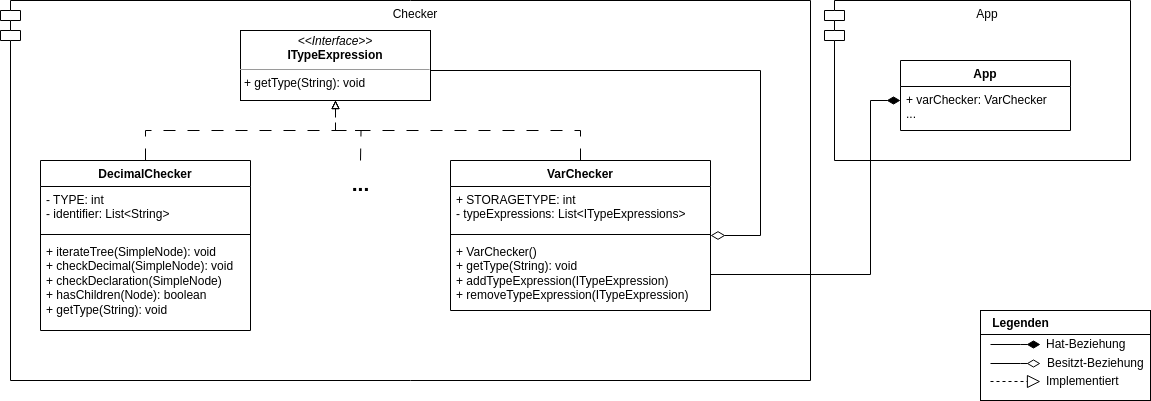

The diagram above was exported from draw.io. Its source (the exported page's mxGraphModel, read from the mxfile embedded in the PNG):
<mxGraphModel dx="747" dy="436" grid="1" gridSize="10" guides="1" tooltips="1" connect="1" arrows="1" fold="1" page="1" pageScale="1" pageWidth="827" pageHeight="1169" math="0" shadow="0">
  <root>
    <mxCell id="0" />
    <mxCell id="1" parent="0" />
    <mxCell id="p78b2TQVznbPHB9LFl6M-22" value="Checker" style="shape=module;align=left;spacingLeft=20;align=center;verticalAlign=top;whiteSpace=wrap;html=1;" vertex="1" parent="1">
      <mxGeometry x="20" y="280" width="810" height="380" as="geometry" />
    </mxCell>
    <mxCell id="p78b2TQVznbPHB9LFl6M-18" style="edgeStyle=orthogonalEdgeStyle;rounded=0;orthogonalLoop=1;jettySize=auto;html=1;entryX=0.5;entryY=1;entryDx=0;entryDy=0;dashed=1;dashPattern=12 12;endArrow=block;endFill=0;" edge="1" parent="1" target="p78b2TQVznbPHB9LFl6M-7">
      <mxGeometry relative="1" as="geometry">
        <mxPoint x="380" y="440" as="sourcePoint" />
      </mxGeometry>
    </mxCell>
    <mxCell id="p78b2TQVznbPHB9LFl6M-19" style="edgeStyle=orthogonalEdgeStyle;rounded=0;orthogonalLoop=1;jettySize=auto;html=1;entryX=1;entryY=0.5;entryDx=0;entryDy=0;endArrow=diamondThin;endFill=0;endSize=12;" edge="1" parent="1" source="p78b2TQVznbPHB9LFl6M-7" target="p78b2TQVznbPHB9LFl6M-8">
      <mxGeometry relative="1" as="geometry">
        <Array as="points">
          <mxPoint x="780" y="350" />
          <mxPoint x="780" y="515" />
        </Array>
      </mxGeometry>
    </mxCell>
    <mxCell id="p78b2TQVznbPHB9LFl6M-7" value="&lt;p style=&quot;margin:0px;margin-top:4px;text-align:center;&quot;&gt;&lt;i&gt;&amp;lt;&amp;lt;Interface&amp;gt;&amp;gt;&lt;/i&gt;&lt;br&gt;&lt;b&gt;ITypeExpression&lt;/b&gt;&lt;/p&gt;&lt;hr size=&quot;1&quot;&gt;&lt;p style=&quot;margin:0px;margin-left:4px;&quot;&gt;&lt;/p&gt;&lt;p style=&quot;margin:0px;margin-left:4px;&quot;&gt;+ getType(String): void&lt;br&gt;&lt;/p&gt;" style="verticalAlign=top;align=left;overflow=fill;fontSize=12;fontFamily=Helvetica;html=1;whiteSpace=wrap;" vertex="1" parent="1">
      <mxGeometry x="260" y="310" width="190" height="70" as="geometry" />
    </mxCell>
    <mxCell id="p78b2TQVznbPHB9LFl6M-20" style="edgeStyle=orthogonalEdgeStyle;rounded=0;orthogonalLoop=1;jettySize=auto;html=1;entryX=0.5;entryY=1;entryDx=0;entryDy=0;dashed=1;dashPattern=12 12;endArrow=block;endFill=0;" edge="1" parent="1" source="p78b2TQVznbPHB9LFl6M-8" target="p78b2TQVznbPHB9LFl6M-7">
      <mxGeometry relative="1" as="geometry">
        <Array as="points">
          <mxPoint x="600" y="410" />
          <mxPoint x="355" y="410" />
        </Array>
      </mxGeometry>
    </mxCell>
    <mxCell id="p78b2TQVznbPHB9LFl6M-8" value="VarChecker" style="swimlane;fontStyle=1;align=center;verticalAlign=top;childLayout=stackLayout;horizontal=1;startSize=26;horizontalStack=0;resizeParent=1;resizeParentMax=0;resizeLast=0;collapsible=1;marginBottom=0;whiteSpace=wrap;html=1;" vertex="1" parent="1">
      <mxGeometry x="470" y="440" width="260" height="150" as="geometry" />
    </mxCell>
    <mxCell id="p78b2TQVznbPHB9LFl6M-9" value="+ STORAGETYPE: int&lt;br&gt;- typeExpressions: List&amp;lt;ITypeExpressions&amp;gt;" style="text;strokeColor=none;fillColor=none;align=left;verticalAlign=top;spacingLeft=4;spacingRight=4;overflow=hidden;rotatable=0;points=[[0,0.5],[1,0.5]];portConstraint=eastwest;whiteSpace=wrap;html=1;" vertex="1" parent="p78b2TQVznbPHB9LFl6M-8">
      <mxGeometry y="26" width="260" height="44" as="geometry" />
    </mxCell>
    <mxCell id="p78b2TQVznbPHB9LFl6M-10" value="" style="line;strokeWidth=1;fillColor=none;align=left;verticalAlign=middle;spacingTop=-1;spacingLeft=3;spacingRight=3;rotatable=0;labelPosition=right;points=[];portConstraint=eastwest;strokeColor=inherit;" vertex="1" parent="p78b2TQVznbPHB9LFl6M-8">
      <mxGeometry y="70" width="260" height="8" as="geometry" />
    </mxCell>
    <mxCell id="p78b2TQVznbPHB9LFl6M-11" value="+ VarChecker()&lt;br&gt;+ getType(String): void&lt;br&gt;+ addTypeExpression(ITypeExpression)&lt;br&gt;+ removeTypeExpression(ITypeExpression)" style="text;strokeColor=none;fillColor=none;align=left;verticalAlign=top;spacingLeft=4;spacingRight=4;overflow=hidden;rotatable=0;points=[[0,0.5],[1,0.5]];portConstraint=eastwest;whiteSpace=wrap;html=1;" vertex="1" parent="p78b2TQVznbPHB9LFl6M-8">
      <mxGeometry y="78" width="260" height="72" as="geometry" />
    </mxCell>
    <mxCell id="p78b2TQVznbPHB9LFl6M-16" style="edgeStyle=orthogonalEdgeStyle;rounded=0;orthogonalLoop=1;jettySize=auto;html=1;entryX=0.5;entryY=1;entryDx=0;entryDy=0;dashed=1;dashPattern=12 12;endArrow=block;endFill=0;" edge="1" parent="1" source="p78b2TQVznbPHB9LFl6M-12" target="p78b2TQVznbPHB9LFl6M-7">
      <mxGeometry relative="1" as="geometry" />
    </mxCell>
    <mxCell id="p78b2TQVznbPHB9LFl6M-12" value="DecimalChecker" style="swimlane;fontStyle=1;align=center;verticalAlign=top;childLayout=stackLayout;horizontal=1;startSize=26;horizontalStack=0;resizeParent=1;resizeParentMax=0;resizeLast=0;collapsible=1;marginBottom=0;whiteSpace=wrap;html=1;" vertex="1" parent="1">
      <mxGeometry x="60" y="440" width="210" height="170" as="geometry" />
    </mxCell>
    <mxCell id="p78b2TQVznbPHB9LFl6M-13" value="- TYPE: int&lt;br&gt;- identifier: List&amp;lt;String&amp;gt;" style="text;strokeColor=none;fillColor=none;align=left;verticalAlign=top;spacingLeft=4;spacingRight=4;overflow=hidden;rotatable=0;points=[[0,0.5],[1,0.5]];portConstraint=eastwest;whiteSpace=wrap;html=1;" vertex="1" parent="p78b2TQVznbPHB9LFl6M-12">
      <mxGeometry y="26" width="210" height="44" as="geometry" />
    </mxCell>
    <mxCell id="p78b2TQVznbPHB9LFl6M-14" value="" style="line;strokeWidth=1;fillColor=none;align=left;verticalAlign=middle;spacingTop=-1;spacingLeft=3;spacingRight=3;rotatable=0;labelPosition=right;points=[];portConstraint=eastwest;strokeColor=inherit;" vertex="1" parent="p78b2TQVznbPHB9LFl6M-12">
      <mxGeometry y="70" width="210" height="8" as="geometry" />
    </mxCell>
    <mxCell id="p78b2TQVznbPHB9LFl6M-15" value="+ iterateTree(SimpleNode): void&lt;br&gt;+ checkDecimal(SimpleNode): void&lt;br&gt;+ checkDeclaration(SimpleNode)&lt;br&gt;+ hasChildren(Node): boolean&lt;br&gt;+ getType(String): void" style="text;strokeColor=none;fillColor=none;align=left;verticalAlign=top;spacingLeft=4;spacingRight=4;overflow=hidden;rotatable=0;points=[[0,0.5],[1,0.5]];portConstraint=eastwest;whiteSpace=wrap;html=1;" vertex="1" parent="p78b2TQVznbPHB9LFl6M-12">
      <mxGeometry y="78" width="210" height="92" as="geometry" />
    </mxCell>
    <mxCell id="p78b2TQVznbPHB9LFl6M-21" value="..." style="text;align=center;fontStyle=1;verticalAlign=middle;spacingLeft=3;spacingRight=3;strokeColor=none;rotatable=0;points=[[0,0.5],[1,0.5]];portConstraint=eastwest;html=1;strokeWidth=6;perimeterSpacing=2;fontSize=21;" vertex="1" parent="1">
      <mxGeometry x="340" y="450" width="80" height="26" as="geometry" />
    </mxCell>
    <mxCell id="p78b2TQVznbPHB9LFl6M-23" value="App" style="shape=module;align=left;spacingLeft=20;align=center;verticalAlign=top;whiteSpace=wrap;html=1;" vertex="1" parent="1">
      <mxGeometry x="844" y="280" width="306" height="160" as="geometry" />
    </mxCell>
    <mxCell id="p78b2TQVznbPHB9LFl6M-24" value="App" style="swimlane;fontStyle=1;align=center;verticalAlign=top;childLayout=stackLayout;horizontal=1;startSize=26;horizontalStack=0;resizeParent=1;resizeParentMax=0;resizeLast=0;collapsible=1;marginBottom=0;whiteSpace=wrap;html=1;" vertex="1" parent="1">
      <mxGeometry x="920" y="340" width="170" height="70" as="geometry" />
    </mxCell>
    <mxCell id="p78b2TQVznbPHB9LFl6M-25" value="+ varChecker: VarChecker&lt;br&gt;..." style="text;strokeColor=none;fillColor=none;align=left;verticalAlign=top;spacingLeft=4;spacingRight=4;overflow=hidden;rotatable=0;points=[[0,0.5],[1,0.5]];portConstraint=eastwest;whiteSpace=wrap;html=1;" vertex="1" parent="p78b2TQVznbPHB9LFl6M-24">
      <mxGeometry y="26" width="170" height="44" as="geometry" />
    </mxCell>
    <mxCell id="p78b2TQVznbPHB9LFl6M-29" style="edgeStyle=orthogonalEdgeStyle;rounded=0;orthogonalLoop=1;jettySize=auto;html=1;endArrow=diamondThin;endFill=1;startSize=11;endSize=11;" edge="1" parent="1" source="p78b2TQVznbPHB9LFl6M-11" target="p78b2TQVznbPHB9LFl6M-25">
      <mxGeometry relative="1" as="geometry">
        <Array as="points">
          <mxPoint x="890" y="554" />
          <mxPoint x="890" y="380" />
        </Array>
      </mxGeometry>
    </mxCell>
    <mxCell id="p78b2TQVznbPHB9LFl6M-30" value="" style="html=1;whiteSpace=wrap;" vertex="1" parent="1">
      <mxGeometry x="1000" y="590" width="170" height="90" as="geometry" />
    </mxCell>
    <mxCell id="p78b2TQVznbPHB9LFl6M-33" style="edgeStyle=orthogonalEdgeStyle;rounded=0;orthogonalLoop=1;jettySize=auto;html=1;endArrow=diamondThin;endFill=1;startSize=11;endSize=11;" edge="1" parent="1">
      <mxGeometry relative="1" as="geometry">
        <mxPoint x="1010" y="624" as="sourcePoint" />
        <mxPoint x="1060" y="624" as="targetPoint" />
        <Array as="points">
          <mxPoint x="1040" y="624" />
        </Array>
      </mxGeometry>
    </mxCell>
    <mxCell id="p78b2TQVznbPHB9LFl6M-34" style="edgeStyle=orthogonalEdgeStyle;rounded=0;orthogonalLoop=1;jettySize=auto;html=1;endArrow=diamondThin;endFill=0;startSize=11;endSize=11;" edge="1" parent="1">
      <mxGeometry relative="1" as="geometry">
        <mxPoint x="1010" y="643" as="sourcePoint" />
        <mxPoint x="1060" y="643" as="targetPoint" />
        <Array as="points">
          <mxPoint x="1040" y="643" />
        </Array>
      </mxGeometry>
    </mxCell>
    <mxCell id="p78b2TQVznbPHB9LFl6M-35" style="edgeStyle=orthogonalEdgeStyle;rounded=0;orthogonalLoop=1;jettySize=auto;html=1;endArrow=block;endFill=0;startSize=11;endSize=11;dashed=1;" edge="1" parent="1">
      <mxGeometry relative="1" as="geometry">
        <mxPoint x="1010" y="661" as="sourcePoint" />
        <mxPoint x="1060" y="661" as="targetPoint" />
        <Array as="points">
          <mxPoint x="1040" y="661" />
        </Array>
      </mxGeometry>
    </mxCell>
    <mxCell id="p78b2TQVznbPHB9LFl6M-36" value="Legenden" style="text;align=center;fontStyle=1;verticalAlign=middle;spacingLeft=3;spacingRight=3;strokeColor=none;rotatable=0;points=[[0,0.5],[1,0.5]];portConstraint=eastwest;html=1;" vertex="1" parent="1">
      <mxGeometry x="1000" y="590" width="80" height="26" as="geometry" />
    </mxCell>
    <mxCell id="p78b2TQVznbPHB9LFl6M-37" value="" style="line;strokeWidth=1;fillColor=none;align=left;verticalAlign=middle;spacingTop=-1;spacingLeft=3;spacingRight=3;rotatable=0;labelPosition=right;points=[];portConstraint=eastwest;strokeColor=inherit;" vertex="1" parent="1">
      <mxGeometry x="1000" y="610" width="170" height="8" as="geometry" />
    </mxCell>
    <mxCell id="p78b2TQVznbPHB9LFl6M-38" value="Hat-Beziehung" style="text;strokeColor=none;fillColor=none;align=left;verticalAlign=top;spacingLeft=4;spacingRight=4;overflow=hidden;rotatable=0;points=[[0,0.5],[1,0.5]];portConstraint=eastwest;whiteSpace=wrap;html=1;" vertex="1" parent="1">
      <mxGeometry x="1060" y="610" width="100" height="26" as="geometry" />
    </mxCell>
    <mxCell id="p78b2TQVznbPHB9LFl6M-39" value="Besitzt-Beziehung" style="text;strokeColor=none;fillColor=none;align=left;verticalAlign=top;spacingLeft=4;spacingRight=4;overflow=hidden;rotatable=0;points=[[0,0.5],[1,0.5]];portConstraint=eastwest;whiteSpace=wrap;html=1;" vertex="1" parent="1">
      <mxGeometry x="1061" y="629" width="109" height="26" as="geometry" />
    </mxCell>
    <mxCell id="p78b2TQVznbPHB9LFl6M-40" value="Implementiert" style="text;strokeColor=none;fillColor=none;align=left;verticalAlign=top;spacingLeft=4;spacingRight=4;overflow=hidden;rotatable=0;points=[[0,0.5],[1,0.5]];portConstraint=eastwest;whiteSpace=wrap;html=1;" vertex="1" parent="1">
      <mxGeometry x="1060" y="647" width="109" height="26" as="geometry" />
    </mxCell>
  </root>
</mxGraphModel>